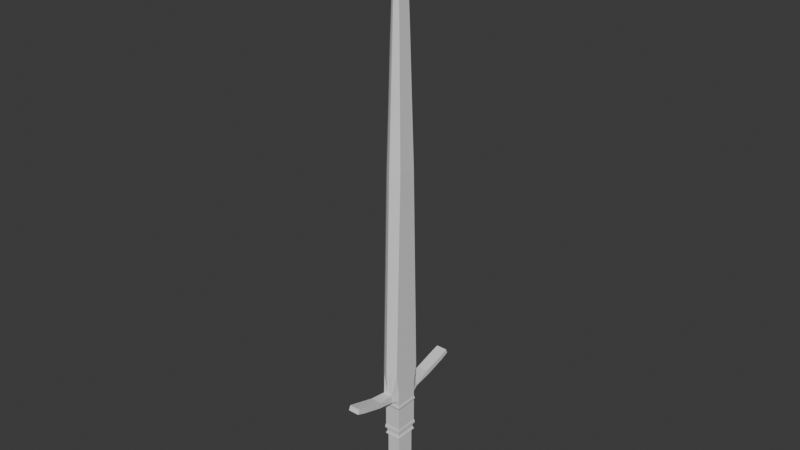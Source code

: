# Source: mb_sword.blend  (saved by Blender 4.2.66; exported with 4.5.12 LTS)
import bpy
from mathutils import Matrix  # noqa: F401  (used for matrix-valued properties, if any)

bpy.ops.wm.read_factory_settings(use_empty=True)
scene = bpy.context.scene
scene.name = 'Scene'

# ---- collections
col_collection = bpy.data.collections.new('Collection'); scene.collection.children.link(col_collection)

# ---- materials (node trees are filled in below, after node groups)
mat_material = bpy.data.materials.new('Material')
mat_material.alpha_threshold = 0.0
mat_material.use_transparent_shadow = False
mat_material.roughness = 0.5
mat_material.line_color = (0.0, 0.0, 0.0, 1.0)

# ---- material node trees
mat_material.use_nodes = True; mat_material.node_tree.nodes.clear()
_N = mat_material.node_tree.nodes; _L = mat_material.node_tree.links
n0 = _N.new('ShaderNodeOutputMaterial'); n0.name = 'Material Output'; n0.location = (300, 300)
n1 = _N.new('ShaderNodeBsdfPrincipled'); n1.name = 'Principled BSDF'; n1.location = (10, 300)
n1.inputs[3].default_value = 1.45
_L.new(n1.outputs[0], n0.inputs[0])
n0.is_active_output = True

# ---- world
world_world = bpy.data.worlds.new('World'); scene.world = world_world
world_world.use_nodes = True; world_world.node_tree.nodes.clear()
_N = world_world.node_tree.nodes; _L = world_world.node_tree.links
n0 = _N.new('ShaderNodeOutputWorld'); n0.name = 'World Output'; n0.location = (300, 300)
n1 = _N.new('ShaderNodeBackground'); n1.name = 'Background'; n1.location = (10, 300)
n1.inputs[0].default_value = (0.05088, 0.05088, 0.05088, 1.0)
_L.new(n1.outputs[0], n0.inputs[0])
n0.is_active_output = True
world_world.color = (0.05088, 0.05088, 0.05088)
world_world.sun_shadow_jitter_overblur = 0.0

# ---- meshes
me_cube = bpy.data.meshes.new('Cube')
me_cube.from_pydata([(0.6884, 0.7, 0.7555), (0.4884, 0.7, -1.345), (0.7624, 0.481, 0.4295), (0.0, 0.3951, 0.9754), (0.0, 0.6641, -1.587), (0.4574, 0.6641, -1.587), (0.5884, 0.0, -0.6945), (0.0, 1.124, -0.7442), (0.5884, 0.481, -0.6945), (0.0, 0.7, -1.345), (0.6884, 1.2, -0.04452), (0.5884, 1.124, -0.7442), (0.0, 0.3544, -1.345), (0.8384, 0.0, 0.5055), (0.6884, 0.6075, -0.04452), (0.8019, 0.0, 1.056), (0.8365, 0.4227, 0.9284), (0.0, 1.006, 0.4176), (0.0, 0.7, 0.7555), (0.4884, 0.0, -1.345), (0.0, 1.2, -0.04452), (0.6884, 0.0, -0.04452), (0.0, 0.0, -1.345), (0.6884, 1.006, 0.4176), (0.4884, 0.3544, -1.345), (0.0, 0.0, 1.102), (0.0, 0.3541, -1.587), (0.4574, 0.0, -1.587), (0.0, 0.0, -1.587), (0.4574, 0.3541, -1.587), (0.0, 0.7249, -1.767), (0.5078, 0.7249, -1.767), (0.0, 0.3568, -1.767), (0.5078, 0.0, -1.767), (0.0, 0.0, -1.767), (0.5078, 0.3568, -1.767), (0.0, 0.6949, -1.873), (0.4815, 0.6949, -1.873), (0.0, 0.3572, -1.873), (0.4815, 0.0, -1.873), (0.0, 0.0, -1.873), (0.4815, 0.3572, -1.873), (0.0, 0.6949, -3.832), (0.4815, 0.6949, -3.832), (0.0, 0.3572, -3.832), (0.4815, 0.0, -3.832), (0.0, 0.0, -3.832), (0.4815, 0.3572, -3.832), (0.0, 0.8399, -4.002), (0.605, 0.8399, -4.002), (0.0, 0.3599, -4.002), (0.605, 0.0, -4.002), (0.0, 0.0, -4.002), (0.605, 0.3599, -4.002), (0.0, 0.7534, -4.198), (0.5231, 0.7534, -4.198), (0.0, 0.3677, -4.198), (0.5231, 0.0, -4.198), (0.0, 0.0, -4.198), (0.5231, 0.3677, -4.198), (0.0, 0.7534, -4.431), (0.5231, 0.7534, -4.431), (0.0, 0.3677, -4.431), (0.5231, 0.0, -4.431), (0.0, 0.0, -4.431), (0.5231, 0.3677, -4.431), (0.0, 0.8754, -4.494), (0.6307, 0.8754, -4.494), (0.0, 0.3658, -4.494), (0.6307, 0.0, -4.494), (0.0, 0.0, -4.494), (0.6307, 0.3658, -4.494), (0.0, 0.8754, -4.646), (0.6307, 0.8754, -4.646), (0.0, 0.3658, -4.646), (0.6307, 0.0, -4.646), (0.0, 0.0, -4.646), (0.6307, 0.3658, -4.646), (0.0, 0.8273, -4.825), (0.5846, 0.8273, -4.825), (0.0, 0.3708, -4.825), (0.5846, 0.0, -4.825), (0.0, 0.0, -4.825), (0.5846, 0.3708, -4.825), (0.0, 0.8273, -6.48), (0.5846, 0.8273, -6.48), (0.0, 0.3708, -6.48), (0.5846, 0.0, -6.48), (0.0, 0.0, -6.48), (0.5846, 0.3708, -6.48), (0.0, 0.8817, -6.65), (0.635, 0.8817, -6.65), (0.0, 0.3672, -6.65), (0.635, 0.0, -6.65), (0.0, 0.0, -6.65), (0.635, 0.3672, -6.65), (0.0, 0.8233, -6.837), (0.579, 0.8233, -6.837), (0.0, 0.3733, -6.837), (0.579, 0.0, -6.837), (0.0, 0.0, -6.837), (0.579, 0.3733, -6.837), (0.0, 0.8233, -7.249), (0.579, 0.8233, -7.249), (0.0, 0.3733, -7.249), (0.579, 0.0, -7.249), (0.0, 0.0, -7.249), (0.579, 0.3733, -7.249), (0.0, 0.8233, -8.01), (0.579, 0.8233, -8.01), (0.0, 0.3733, -8.31), (0.579, 0.0, -8.31), (0.0, 0.0, -8.31), (0.579, 0.3733, -8.31), (0.0, 1.356, -7.351), (0.4227, 1.356, -7.351), (0.0, 1.323, -7.858), (0.3267, 1.325, -7.873), (0.0, 2.673, -7.619), (0.4227, 2.673, -7.619), (0.0, 2.527, -7.976), (0.4227, 2.527, -7.976), (0.0, 4.214, -8.095), (0.4227, 4.214, -8.095), (0.0, 4.068, -8.452), (0.4227, 4.068, -8.452), (0.0, 4.838, -8.321), (0.4051, 4.838, -8.321), (0.0, 4.702, -8.651), (0.4051, 4.702, -8.651), (0.0, 1.05, -9.355), (0.579, 1.05, -9.355), (0.0, 0.6902, -9.355), (0.579, 0.0, -9.355), (0.0, 0.0, -9.355), (0.579, 0.6902, -9.355), (0.0, 1.449, -9.43), (0.3267, 1.272, -9.368), (0.0, 0.6614, -24.35), (0.5752, 0.6614, -24.35), (0.0, 0.3014, -24.35), (0.5752, 0.0, -24.35), (0.0, 0.0, -24.42), (0.5752, 0.3014, -24.35), (0.0, 1.061, -24.43), (0.323, 0.8833, -24.36), (0.0, 0.004807, -42.01), (0.0, 0.004807, -42.01), (0.0, 0.0, -42.01), (0.0, 0.0, -42.01), (0.0, 0.0, -42.01), (0.0, 0.0, -42.03), (0.0, 0.2813, -33.14), (0.3637, 0.0, -33.14), (0.0, 0.4976, -33.14), (0.0, 0.0, -33.22), (0.3637, 0.2813, -33.14), (-3.468e-24, 0.711, -33.22), (0.1738, 0.6317, -33.15), (0.3637, 0.4976, -33.14), (0.2329, 0.0, -37.38), (0.0, 0.4279, -37.37), (2.413e-25, 0.5704, -37.52), (0.07304, 0.5196, -37.38), (0.0, 0.2808, -37.37), (0.0, 0.0, -37.38), (0.2329, 0.2808, -37.37), (0.2329, 0.4279, -37.37), (0.118, 0.0, -39.68), (0.0, 0.3283, -39.78), (0.0, 0.3971, -39.8), (0.0, 0.2188, -39.78), (0.0, 0.0, -39.68), (0.118, 0.2188, -39.78), (0.118, 0.3283, -39.78), (-0.6884, 0.7, 0.7555), (-0.4884, 0.7, -1.345), (-0.7624, 0.481, 0.4295), (-0.4574, 0.6641, -1.587), (-0.5884, 0.0, -0.6945), (-0.5884, 0.481, -0.6945), (-0.6884, 1.2, -0.04452), (-0.5884, 1.124, -0.7442), (-0.8384, 0.0, 0.5055), (-0.6884, 0.6075, -0.04452), (-0.8019, 0.0, 1.056), (-0.8365, 0.4227, 0.9284), (-0.4884, 0.0, -1.345), (-0.6884, 0.0, -0.04452), (-0.6884, 1.006, 0.4176), (-0.4884, 0.3544, -1.345), (-0.4574, 0.0, -1.587), (-0.4574, 0.3541, -1.587), (-0.5078, 0.7249, -1.767), (-0.5078, 0.0, -1.767), (-0.5078, 0.3568, -1.767), (-0.4815, 0.6949, -1.873), (-0.4815, 0.0, -1.873), (-0.4815, 0.3572, -1.873), (-0.4815, 0.6949, -3.832), (-0.4815, 0.0, -3.832), (-0.4815, 0.3572, -3.832), (-0.605, 0.8399, -4.002), (-0.605, 0.0, -4.002), (-0.605, 0.3599, -4.002), (-0.5231, 0.7534, -4.198), (-0.5231, 0.0, -4.198), (-0.5231, 0.3677, -4.198), (-0.5231, 0.7534, -4.431), (-0.5231, 0.0, -4.431), (-0.5231, 0.3677, -4.431), (-0.6307, 0.8754, -4.494), (-0.6307, 0.0, -4.494), (-0.6307, 0.3658, -4.494), (-0.6307, 0.8754, -4.646), (-0.6307, 0.0, -4.646), (-0.6307, 0.3658, -4.646), (-0.5846, 0.8273, -4.825), (-0.5846, 0.0, -4.825), (-0.5846, 0.3708, -4.825), (-0.5846, 0.8273, -6.48), (-0.5846, 0.0, -6.48), (-0.5846, 0.3708, -6.48), (-0.635, 0.8817, -6.65), (-0.635, 0.0, -6.65), (-0.635, 0.3672, -6.65), (-0.579, 0.8233, -6.837), (-0.579, 0.0, -6.837), (-0.579, 0.3733, -6.837), (-0.579, 0.8233, -7.249), (-0.579, 0.0, -7.249), (-0.579, 0.3733, -7.249), (-0.579, 0.8233, -8.01), (-0.579, 0.0, -8.31), (-0.579, 0.3733, -8.31), (-0.4227, 1.356, -7.351), (-0.3267, 1.325, -7.873), (-0.4227, 2.673, -7.619), (-0.4227, 2.527, -7.976), (-0.4227, 4.214, -8.095), (-0.4227, 4.068, -8.452), (-0.4051, 4.838, -8.321), (-0.4051, 4.702, -8.651), (-0.579, 1.05, -9.355), (-0.579, 0.0, -9.355), (-0.579, 0.6902, -9.355), (-0.3267, 1.272, -9.368), (-0.5752, 0.6614, -24.35), (-0.5752, 0.0, -24.35), (-0.5752, 0.3014, -24.35), (-0.323, 0.8833, -24.36), (-0.3637, 0.0, -33.14), (-0.3637, 0.2813, -33.14), (-0.1738, 0.6317, -33.15), (-0.3637, 0.4976, -33.14), (-0.2329, 0.0, -37.38), (-0.07304, 0.5196, -37.38), (-0.2329, 0.2808, -37.37), (-0.2329, 0.4279, -37.37), (-0.118, 0.0, -39.68), (-0.118, 0.2188, -39.78), (-0.118, 0.3283, -39.78), (0.6884, -0.7, 0.7555), (0.4884, -0.7, -1.345), (0.7624, -0.481, 0.4295), (0.0, -0.3951, 0.9754), (0.0, -0.6641, -1.587), (0.4574, -0.6641, -1.587), (0.0, -1.124, -0.7442), (0.5884, -0.481, -0.6945), (0.0, -0.7, -1.345), (0.6884, -1.2, -0.04452), (0.5884, -1.124, -0.7442), (0.0, -0.3544, -1.345), (0.6884, -0.6075, -0.04452), (0.8365, -0.4227, 0.9284), (0.0, -1.006, 0.4176), (0.0, -0.7, 0.7555), (0.0, -1.2, -0.04452), (0.6884, -1.006, 0.4176), (0.4884, -0.3544, -1.345), (0.0, -0.3541, -1.587), (0.4574, -0.3541, -1.587), (0.0, -0.7249, -1.767), (0.5078, -0.7249, -1.767), (0.0, -0.3568, -1.767), (0.5078, -0.3568, -1.767), (0.0, -0.6949, -1.873), (0.4815, -0.6949, -1.873), (0.0, -0.3572, -1.873), (0.4815, -0.3572, -1.873), (0.0, -0.6949, -3.832), (0.4815, -0.6949, -3.832), (0.0, -0.3572, -3.832), (0.4815, -0.3572, -3.832), (0.0, -0.8399, -4.002), (0.605, -0.8399, -4.002), (0.0, -0.3599, -4.002), (0.605, -0.3599, -4.002), (0.0, -0.7534, -4.198), (0.5231, -0.7534, -4.198), (0.0, -0.3677, -4.198), (0.5231, -0.3677, -4.198), (0.0, -0.7534, -4.431), (0.5231, -0.7534, -4.431), (0.0, -0.3677, -4.431), (0.5231, -0.3677, -4.431), (0.0, -0.8754, -4.494), (0.6307, -0.8754, -4.494), (0.0, -0.3658, -4.494), (0.6307, -0.3658, -4.494), (0.0, -0.8754, -4.646), (0.6307, -0.8754, -4.646), (0.0, -0.3658, -4.646), (0.6307, -0.3658, -4.646), (0.0, -0.8273, -4.825), (0.5846, -0.8273, -4.825), (0.0, -0.3708, -4.825), (0.5846, -0.3708, -4.825), (0.0, -0.8273, -6.48), (0.5846, -0.8273, -6.48), (0.0, -0.3708, -6.48), (0.5846, -0.3708, -6.48), (0.0, -0.8817, -6.65), (0.635, -0.8817, -6.65), (0.0, -0.3672, -6.65), (0.635, -0.3672, -6.65), (0.0, -0.8233, -6.837), (0.579, -0.8233, -6.837), (0.0, -0.3733, -6.837), (0.579, -0.3733, -6.837), (0.0, -0.8233, -7.249), (0.579, -0.8233, -7.249), (0.0, -0.3733, -7.249), (0.579, -0.3733, -7.249), (0.0, -0.8233, -8.01), (0.579, -0.8233, -8.01), (0.0, -0.3733, -8.31), (0.579, -0.3733, -8.31), (0.0, -1.356, -7.351), (0.4227, -1.356, -7.351), (0.0, -1.323, -7.858), (0.3267, -1.325, -7.873), (0.0, -2.673, -7.619), (0.4227, -2.673, -7.619), (0.0, -2.527, -7.976), (0.4227, -2.527, -7.976), (0.0, -4.214, -8.095), (0.4227, -4.214, -8.095), (0.0, -4.068, -8.452), (0.4227, -4.068, -8.452), (0.0, -4.838, -8.321), (0.4051, -4.838, -8.321), (0.0, -4.702, -8.651), (0.4051, -4.702, -8.651), (0.0, -1.05, -9.355), (0.579, -1.05, -9.355), (0.0, -0.6902, -9.355), (0.579, -0.6902, -9.355), (0.0, -1.449, -9.43), (0.3267, -1.272, -9.368), (0.0, -0.6614, -24.35), (0.5752, -0.6614, -24.35), (0.0, -0.3014, -24.35), (0.5752, -0.3014, -24.35), (0.0, -1.061, -24.43), (0.323, -0.8833, -24.36), (0.0, -0.004807, -42.01), (0.0, -0.004807, -42.01), (0.0, -0.2813, -33.14), (0.0, -0.4976, -33.14), (0.3637, -0.2813, -33.14), (-3.468e-24, -0.711, -33.22), (0.1738, -0.6317, -33.15), (0.3637, -0.4976, -33.14), (0.0, -0.4279, -37.37), (2.414e-25, -0.5704, -37.52), (0.07304, -0.5196, -37.38), (0.0, -0.2808, -37.37), (0.2329, -0.2808, -37.37), (0.2329, -0.4279, -37.37), (0.0, -0.3283, -39.78), (0.0, -0.3971, -39.8), (0.0, -0.2188, -39.78), (0.118, -0.2188, -39.78), (0.118, -0.3283, -39.78), (-0.6884, -0.7, 0.7555), (-0.4884, -0.7, -1.345), (-0.7624, -0.481, 0.4295), (-0.4574, -0.6641, -1.587), (-0.5884, -0.481, -0.6945), (-0.6884, -1.2, -0.04452), (-0.5884, -1.124, -0.7442), (-0.6884, -0.6075, -0.04452), (-0.8365, -0.4227, 0.9284), (-0.6884, -1.006, 0.4176), (-0.4884, -0.3544, -1.345), (-0.4574, -0.3541, -1.587), (-0.5078, -0.7249, -1.767), (-0.5078, -0.3568, -1.767), (-0.4815, -0.6949, -1.873), (-0.4815, -0.3572, -1.873), (-0.4815, -0.6949, -3.832), (-0.4815, -0.3572, -3.832), (-0.605, -0.8399, -4.002), (-0.605, -0.3599, -4.002), (-0.5231, -0.7534, -4.198), (-0.5231, -0.3677, -4.198), (-0.5231, -0.7534, -4.431), (-0.5231, -0.3677, -4.431), (-0.6307, -0.8754, -4.494), (-0.6307, -0.3658, -4.494), (-0.6307, -0.8754, -4.646), (-0.6307, -0.3658, -4.646), (-0.5846, -0.8273, -4.825), (-0.5846, -0.3708, -4.825), (-0.5846, -0.8273, -6.48), (-0.5846, -0.3708, -6.48), (-0.635, -0.8817, -6.65), (-0.635, -0.3672, -6.65), (-0.579, -0.8233, -6.837), (-0.579, -0.3733, -6.837), (-0.579, -0.8233, -7.249), (-0.579, -0.3733, -7.249), (-0.579, -0.8233, -8.01), (-0.579, -0.3733, -8.31), (-0.4227, -1.356, -7.351), (-0.3267, -1.325, -7.873), (-0.4227, -2.673, -7.619), (-0.4227, -2.527, -7.976), (-0.4227, -4.214, -8.095), (-0.4227, -4.068, -8.452), (-0.4051, -4.838, -8.321), (-0.4051, -4.702, -8.651), (-0.579, -1.05, -9.355), (-0.579, -0.6902, -9.355), (-0.3267, -1.272, -9.368), (-0.5752, -0.6614, -24.35), (-0.5752, -0.3014, -24.35), (-0.323, -0.8833, -24.36), (-0.3637, -0.2813, -33.14), (-0.1738, -0.6317, -33.15), (-0.3637, -0.4976, -33.14), (-0.07304, -0.5196, -37.38), (-0.2329, -0.2808, -37.37), (-0.2329, -0.4279, -37.37), (-0.118, -0.2188, -39.78), (-0.118, -0.3283, -39.78)], [], [(9, 1, 11, 7), (29, 35, 33, 27), (30, 36, 37, 31), (0, 16, 3, 18), (10, 14, 2, 23), (17, 23, 0, 18), (7, 11, 10, 20), (12, 26, 4, 9), (31, 37, 41, 35), (22, 28, 26, 12), (8, 6, 21, 14), (2, 13, 15, 16), (1, 24, 8, 11), (9, 4, 5, 1), (1, 5, 29, 24), (24, 29, 27, 19), (24, 19, 6, 8), (26, 32, 30, 4), (20, 10, 23, 17), (23, 2, 16, 0), (11, 8, 14, 10), (14, 21, 13, 2), (16, 15, 25, 3), (28, 34, 32, 26), (5, 31, 35, 29), (4, 30, 31, 5), (36, 42, 43, 37), (37, 43, 47, 41), (32, 38, 36, 30), (34, 40, 38, 32), (35, 41, 39, 33), (42, 48, 49, 43), (43, 49, 53, 47), (38, 44, 42, 36), (40, 46, 44, 38), (41, 47, 45, 39), (48, 54, 55, 49), (49, 55, 59, 53), (44, 50, 48, 42), (46, 52, 50, 44), (47, 53, 51, 45), (54, 60, 61, 55), (55, 61, 65, 59), (50, 56, 54, 48), (52, 58, 56, 50), (53, 59, 57, 51), (60, 66, 67, 61), (61, 67, 71, 65), (56, 62, 60, 54), (58, 64, 62, 56), (59, 65, 63, 57), (66, 72, 73, 67), (67, 73, 77, 71), (62, 68, 66, 60), (64, 70, 68, 62), (65, 71, 69, 63), (72, 78, 79, 73), (73, 79, 83, 77), (68, 74, 72, 66), (70, 76, 74, 68), (71, 77, 75, 69), (78, 84, 85, 79), (79, 85, 89, 83), (74, 80, 78, 72), (76, 82, 80, 74), (77, 83, 81, 75), (84, 90, 91, 85), (85, 91, 95, 89), (80, 86, 84, 78), (82, 88, 86, 80), (83, 89, 87, 81), (90, 96, 97, 91), (91, 97, 101, 95), (86, 92, 90, 84), (88, 94, 92, 86), (89, 95, 93, 87), (96, 102, 103, 97), (97, 103, 107, 101), (92, 98, 96, 90), (94, 100, 98, 92), (95, 101, 99, 93), (103, 115, 117, 109), (103, 109, 113, 107), (98, 104, 102, 96), (100, 106, 104, 98), (101, 107, 105, 99), (116, 136, 137, 117), (109, 131, 135, 113), (104, 110, 108, 102), (106, 112, 110, 104), (107, 113, 111, 105), (116, 120, 118, 114), (102, 114, 115, 103), (108, 130, 136, 116), (108, 116, 114, 102), (121, 125, 124, 120), (117, 121, 120, 116), (115, 119, 121, 117), (114, 118, 119, 115), (123, 127, 129, 125), (119, 123, 125, 121), (118, 122, 123, 119), (120, 124, 122, 118), (126, 128, 129, 127), (122, 126, 127, 123), (124, 128, 126, 122), (125, 129, 128, 124), (134, 142, 140, 132), (132, 140, 138, 130), (137, 145, 139, 131), (110, 132, 130, 108), (117, 137, 131, 109), (112, 134, 132, 110), (113, 135, 133, 111), (149, 148, 147, 146), (135, 143, 141, 133), (130, 138, 144, 136), (136, 144, 145, 137), (131, 139, 143, 135), (147, 151, 150, 146), (168, 173, 174, 147, 148), (170, 151, 147, 174), (145, 158, 159, 139), (139, 159, 156, 143), (144, 157, 158, 145), (138, 154, 157, 144), (140, 152, 154, 138), (142, 155, 152, 140), (143, 156, 153, 141), (158, 163, 167, 159), (159, 167, 166, 156), (157, 162, 163, 158), (154, 161, 162, 157), (152, 164, 161, 154), (155, 165, 164, 152), (156, 166, 160, 153), (163, 170, 174, 167), (167, 174, 173, 166), (163, 162, 256, 170), (164, 171, 169, 161), (165, 172, 171, 164), (166, 173, 168, 160), (169, 171, 172, 149, 146), (9, 7, 182, 176), (192, 191, 194, 195), (30, 193, 196, 36), (175, 18, 3, 186), (181, 189, 177, 184), (17, 18, 175, 189), (7, 20, 181, 182), (193, 195, 198, 196), (180, 184, 188, 179), (177, 186, 185, 183), (176, 182, 180, 190), (9, 176, 178, 4), (176, 190, 192, 178), (190, 187, 191, 192), (190, 180, 179, 187), (20, 17, 189, 181), (189, 175, 186, 177), (182, 181, 184, 180), (184, 177, 183, 188), (186, 3, 25, 185), (178, 192, 195, 193), (4, 178, 193, 30), (36, 196, 199, 42), (196, 198, 201, 199), (195, 194, 197, 198), (42, 199, 202, 48), (199, 201, 204, 202), (198, 197, 200, 201), (48, 202, 205, 54), (202, 204, 207, 205), (201, 200, 203, 204), (54, 205, 208, 60), (205, 207, 210, 208), (204, 203, 206, 207), (60, 208, 211, 66), (208, 210, 213, 211), (207, 206, 209, 210), (66, 211, 214, 72), (211, 213, 216, 214), (210, 209, 212, 213), (72, 214, 217, 78), (214, 216, 219, 217), (213, 212, 215, 216), (78, 217, 220, 84), (217, 219, 222, 220), (216, 215, 218, 219), (84, 220, 223, 90), (220, 222, 225, 223), (219, 218, 221, 222), (90, 223, 226, 96), (223, 225, 228, 226), (222, 221, 224, 225), (96, 226, 229, 102), (226, 228, 231, 229), (225, 224, 227, 228), (229, 232, 236, 235), (229, 231, 234, 232), (228, 227, 230, 231), (116, 236, 246, 136), (232, 234, 245, 243), (231, 230, 233, 234), (102, 229, 235, 114), (238, 120, 124, 240), (236, 116, 120, 238), (235, 236, 238, 237), (114, 235, 237, 118), (239, 240, 242, 241), (237, 238, 240, 239), (118, 237, 239, 122), (126, 241, 242, 128), (122, 239, 241, 126), (240, 124, 128, 242), (246, 243, 247, 250), (236, 232, 243, 246), (234, 233, 244, 245), (245, 244, 248, 249), (136, 246, 250, 144), (243, 245, 249, 247), (259, 148, 147, 261, 260), (170, 261, 147, 151), (250, 247, 254, 253), (247, 249, 252, 254), (144, 250, 253, 157), (249, 248, 251, 252), (253, 254, 258, 256), (254, 252, 257, 258), (157, 253, 256, 162), (252, 251, 255, 257), (256, 258, 261, 170), (258, 257, 260, 261), (257, 255, 259, 260), (270, 268, 272, 263), (282, 27, 33, 286), (283, 284, 288, 287), (262, 277, 265, 275), (271, 279, 264, 274), (276, 277, 262, 279), (268, 278, 271, 272), (273, 270, 266, 281), (284, 286, 290, 288), (22, 273, 281, 28), (269, 274, 21, 6), (264, 275, 15, 13), (263, 272, 269, 280), (270, 263, 267, 266), (263, 280, 282, 267), (280, 19, 27, 282), (280, 269, 6, 19), (281, 266, 283, 285), (278, 276, 279, 271), (279, 262, 275, 264), (272, 271, 274, 269), (274, 264, 13, 21), (275, 265, 25, 15), (28, 281, 285, 34), (267, 282, 286, 284), (266, 267, 284, 283), (287, 288, 292, 291), (288, 290, 294, 292), (285, 283, 287, 289), (34, 285, 289, 40), (286, 33, 39, 290), (291, 292, 296, 295), (292, 294, 298, 296), (289, 287, 291, 293), (40, 289, 293, 46), (290, 39, 45, 294), (295, 296, 300, 299), (296, 298, 302, 300), (293, 291, 295, 297), (46, 293, 297, 52), (294, 45, 51, 298), (299, 300, 304, 303), (300, 302, 306, 304), (297, 295, 299, 301), (52, 297, 301, 58), (298, 51, 57, 302), (303, 304, 308, 307), (304, 306, 310, 308), (301, 299, 303, 305), (58, 301, 305, 64), (302, 57, 63, 306), (307, 308, 312, 311), (308, 310, 314, 312), (305, 303, 307, 309), (64, 305, 309, 70), (306, 63, 69, 310), (311, 312, 316, 315), (312, 314, 318, 316), (309, 307, 311, 313), (70, 309, 313, 76), (310, 69, 75, 314), (315, 316, 320, 319), (316, 318, 322, 320), (313, 311, 315, 317), (76, 313, 317, 82), (314, 75, 81, 318), (319, 320, 324, 323), (320, 322, 326, 324), (317, 315, 319, 321), (82, 317, 321, 88), (318, 81, 87, 322), (323, 324, 328, 327), (324, 326, 330, 328), (321, 319, 323, 325), (88, 321, 325, 94), (322, 87, 93, 326), (327, 328, 332, 331), (328, 330, 334, 332), (325, 323, 327, 329), (94, 325, 329, 100), (326, 93, 99, 330), (332, 336, 342, 340), (332, 334, 338, 336), (329, 327, 331, 333), (100, 329, 333, 106), (330, 99, 105, 334), (341, 342, 360, 359), (336, 338, 358, 356), (333, 331, 335, 337), (106, 333, 337, 112), (334, 105, 111, 338), (341, 339, 343, 345), (331, 332, 340, 339), (335, 341, 359, 355), (335, 331, 339, 341), (346, 345, 349, 350), (342, 341, 345, 346), (340, 342, 346, 344), (339, 340, 344, 343), (348, 350, 354, 352), (344, 346, 350, 348), (343, 344, 348, 347), (345, 343, 347, 349), (351, 352, 354, 353), (347, 348, 352, 351), (349, 347, 351, 353), (350, 349, 353, 354), (134, 357, 363, 142), (357, 355, 361, 363), (360, 356, 362, 366), (337, 335, 355, 357), (342, 336, 356, 360), (112, 337, 357, 134), (338, 111, 133, 358), (149, 367, 368, 148), (358, 133, 141, 364), (355, 359, 365, 361), (359, 360, 366, 365), (356, 358, 364, 362), (368, 367, 150, 151), (168, 148, 368, 385, 384), (382, 385, 368, 151), (366, 362, 374, 373), (362, 364, 371, 374), (365, 366, 373, 372), (361, 365, 372, 370), (363, 361, 370, 369), (142, 363, 369, 155), (364, 141, 153, 371), (373, 374, 380, 377), (374, 371, 379, 380), (372, 373, 377, 376), (370, 372, 376, 375), (369, 370, 375, 378), (155, 369, 378, 165), (371, 153, 160, 379), (377, 380, 385, 382), (380, 379, 384, 385), (377, 382, 443, 376), (378, 375, 381, 383), (165, 378, 383, 172), (379, 160, 168, 384), (381, 367, 149, 172, 383), (270, 387, 392, 268), (397, 399, 194, 191), (283, 287, 400, 398), (386, 394, 265, 277), (391, 393, 388, 395), (276, 395, 386, 277), (268, 392, 391, 278), (398, 400, 401, 399), (390, 179, 188, 393), (388, 183, 185, 394), (387, 396, 390, 392), (270, 266, 389, 387), (387, 389, 397, 396), (396, 397, 191, 187), (396, 187, 179, 390), (278, 391, 395, 276), (395, 388, 394, 386), (392, 390, 393, 391), (393, 188, 183, 388), (394, 185, 25, 265), (389, 398, 399, 397), (266, 283, 398, 389), (287, 291, 402, 400), (400, 402, 403, 401), (399, 401, 197, 194), (291, 295, 404, 402), (402, 404, 405, 403), (401, 403, 200, 197), (295, 299, 406, 404), (404, 406, 407, 405), (403, 405, 203, 200), (299, 303, 408, 406), (406, 408, 409, 407), (405, 407, 206, 203), (303, 307, 410, 408), (408, 410, 411, 409), (407, 409, 209, 206), (307, 311, 412, 410), (410, 412, 413, 411), (409, 411, 212, 209), (311, 315, 414, 412), (412, 414, 415, 413), (411, 413, 215, 212), (315, 319, 416, 414), (414, 416, 417, 415), (413, 415, 218, 215), (319, 323, 418, 416), (416, 418, 419, 417), (415, 417, 221, 218), (323, 327, 420, 418), (418, 420, 421, 419), (417, 419, 224, 221), (327, 331, 422, 420), (420, 422, 423, 421), (419, 421, 227, 224), (422, 426, 427, 424), (422, 424, 425, 423), (421, 423, 230, 227), (341, 359, 436, 427), (424, 434, 435, 425), (423, 425, 233, 230), (331, 339, 426, 422), (429, 431, 349, 345), (427, 429, 345, 341), (426, 428, 429, 427), (339, 343, 428, 426), (430, 432, 433, 431), (428, 430, 431, 429), (343, 347, 430, 428), (351, 353, 433, 432), (347, 351, 432, 430), (431, 433, 353, 349), (436, 439, 437, 434), (427, 436, 434, 424), (425, 435, 244, 233), (435, 438, 248, 244), (359, 365, 439, 436), (434, 437, 438, 435), (259, 446, 447, 368, 148), (382, 151, 368, 447), (439, 441, 442, 437), (437, 442, 440, 438), (365, 372, 441, 439), (438, 440, 251, 248), (441, 443, 445, 442), (442, 445, 444, 440), (372, 376, 443, 441), (440, 444, 255, 251), (443, 382, 447, 445), (445, 447, 446, 444), (444, 446, 259, 255)])
_uv = me_cube.uv_layers.new(name='UVMap')
_uv.uv.foreach_set('vector', [0.375, 0.375, 0.375, 0.5, 0.4375, 0.5, 0.4375, 0.375, 0.375, 0.5617, 0.375, 0.5617, 0.375, 0.625, 0.375, 0.625, 0.375, 0.375, 0.375, 0.375, 0.375, 0.5, 0.375, 0.5, 0.625, 0.5, 0.625, 0.5617, 0.75, 0.5617, 0.75, 0.5, 0.5, 0.5, 0.5, 0.5617, 0.5625, 0.5617, 0.5625, 0.5, 0.5625, 0.375, 0.5625, 0.5, 0.625, 0.5, 0.625, 0.375, 0.4375, 0.375, 0.4375, 0.5, 0.5, 0.5, 0.5, 0.375, 0.0, 0.0, 0.0, 0.0, 0.0, 0.0, 0.0, 0.0, 0.375, 0.5, 0.375, 0.5, 0.375, 0.5617, 0.375, 0.5617, 0.0, 0.0, 0.0, 0.0, 0.0, 0.0, 0.0, 0.0, 0.4375, 0.5617, 0.4375, 0.625, 0.5, 0.625, 0.5, 0.5617, 0.5625, 0.5617, 0.5625, 0.625, 0.625, 0.625, 0.625, 0.5617, 0.375, 0.5, 0.375, 0.5617, 0.4375, 0.5617, 0.4375, 0.5, 0.375, 0.375, 0.375, 0.375, 0.375, 0.5, 0.375, 0.5, 0.375, 0.5, 0.375, 0.5, 0.375, 0.5617, 0.375, 0.5617, 0.375, 0.5617, 0.375, 0.5617, 0.375, 0.625, 0.375, 0.625, 0.375, 0.5617, 0.375, 0.625, 0.4375, 0.625, 0.4375, 0.5617, 0.0, 0.0, 0.0, 0.0, 0.0, 0.0, 0.0, 0.0, 0.5, 0.375, 0.5, 0.5, 0.5625, 0.5, 0.5625, 0.375, 0.5625, 0.5, 0.5625, 0.5617, 0.625, 0.5617, 0.625, 0.5, 0.4375, 0.5, 0.4375, 0.5617, 0.5, 0.5617, 0.5, 0.5, 0.5, 0.5617, 0.5, 0.625, 0.5625, 0.625, 0.5625, 0.5617, 0.625, 0.5617, 0.625, 0.625, 0.75, 0.625, 0.75, 0.5617, 0.0, 0.0, 0.0, 0.0, 0.0, 0.0, 0.0, 0.0, 0.375, 0.5, 0.375, 0.5, 0.375, 0.5617, 0.375, 0.5617, 0.375, 0.375, 0.375, 0.375, 0.375, 0.5, 0.375, 0.5, 0.375, 0.375, 0.375, 0.375, 0.375, 0.5, 0.375, 0.5, 0.375, 0.5, 0.375, 0.5, 0.375, 0.5617, 0.375, 0.5617, 0.0, 0.0, 0.0, 0.0, 0.0, 0.0, 0.0, 0.0, 0.0, 0.0, 0.0, 0.0, 0.0, 0.0, 0.0, 0.0, 0.375, 0.5617, 0.375, 0.5617, 0.375, 0.625, 0.375, 0.625, 0.375, 0.375, 0.375, 0.375, 0.375, 0.5, 0.375, 0.5, 0.375, 0.5, 0.375, 0.5, 0.375, 0.5617, 0.375, 0.5617, 0.0, 0.0, 0.0, 0.0, 0.0, 0.0, 0.0, 0.0, 0.0, 0.0, 0.0, 0.0, 0.0, 0.0, 0.0, 0.0, 0.375, 0.5617, 0.375, 0.5617, 0.375, 0.625, 0.375, 0.625, 0.375, 0.375, 0.375, 0.375, 0.375, 0.5, 0.375, 0.5, 0.375, 0.5, 0.375, 0.5, 0.375, 0.5617, 0.375, 0.5617, 0.0, 0.0, 0.0, 0.0, 0.0, 0.0, 0.0, 0.0, 0.0, 0.0, 0.0, 0.0, 0.0, 0.0, 0.0, 0.0, 0.375, 0.5617, 0.375, 0.5617, 0.375, 0.625, 0.375, 0.625, 0.375, 0.375, 0.375, 0.375, 0.375, 0.5, 0.375, 0.5, 0.375, 0.5, 0.375, 0.5, 0.375, 0.5617, 0.375, 0.5617, 0.0, 0.0, 0.0, 0.0, 0.0, 0.0, 0.0, 0.0, 0.0, 0.0, 0.0, 0.0, 0.0, 0.0, 0.0, 0.0, 0.375, 0.5617, 0.375, 0.5617, 0.375, 0.625, 0.375, 0.625, 0.375, 0.375, 0.375, 0.375, 0.375, 0.5, 0.375, 0.5, 0.375, 0.5, 0.375, 0.5, 0.375, 0.5617, 0.375, 0.5617, 0.0, 0.0, 0.0, 0.0, 0.0, 0.0, 0.0, 0.0, 0.0, 0.0, 0.0, 0.0, 0.0, 0.0, 0.0, 0.0, 0.375, 0.5617, 0.375, 0.5617, 0.375, 0.625, 0.375, 0.625, 0.375, 0.375, 0.375, 0.375, 0.375, 0.5, 0.375, 0.5, 0.375, 0.5, 0.375, 0.5, 0.375, 0.5617, 0.375, 0.5617, 0.0, 0.0, 0.0, 0.0, 0.0, 0.0, 0.0, 0.0, 0.0, 0.0, 0.0, 0.0, 0.0, 0.0, 0.0, 0.0, 0.375, 0.5617, 0.375, 0.5617, 0.375, 0.625, 0.375, 0.625, 0.375, 0.375, 0.375, 0.375, 0.375, 0.5, 0.375, 0.5, 0.375, 0.5, 0.375, 0.5, 0.375, 0.5617, 0.375, 0.5617, 0.0, 0.0, 0.0, 0.0, 0.0, 0.0, 0.0, 0.0, 0.0, 0.0, 0.0, 0.0, 0.0, 0.0, 0.0, 0.0, 0.375, 0.5617, 0.375, 0.5617, 0.375, 0.625, 0.375, 0.625, 0.375, 0.375, 0.375, 0.375, 0.375, 0.5, 0.375, 0.5, 0.375, 0.5, 0.375, 0.5, 0.375, 0.5617, 0.375, 0.5617, 0.0, 0.0, 0.0, 0.0, 0.0, 0.0, 0.0, 0.0, 0.0, 0.0, 0.0, 0.0, 0.0, 0.0, 0.0, 0.0, 0.375, 0.5617, 0.375, 0.5617, 0.375, 0.625, 0.375, 0.625, 0.375, 0.375, 0.375, 0.375, 0.375, 0.5, 0.375, 0.5, 0.375, 0.5, 0.375, 0.5, 0.375, 0.5617, 0.375, 0.5617, 0.0, 0.0, 0.0, 0.0, 0.0, 0.0, 0.0, 0.0, 0.0, 0.0, 0.0, 0.0, 0.0, 0.0, 0.0, 0.0, 0.375, 0.5617, 0.375, 0.5617, 0.375, 0.625, 0.375, 0.625, 0.375, 0.375, 0.375, 0.375, 0.375, 0.5, 0.375, 0.5, 0.375, 0.5, 0.375, 0.5, 0.375, 0.5617, 0.375, 0.5617, 0.0, 0.0, 0.0, 0.0, 0.0, 0.0, 0.0, 0.0, 0.0, 0.0, 0.0, 0.0, 0.0, 0.0, 0.0, 0.0, 0.375, 0.5617, 0.375, 0.5617, 0.375, 0.625, 0.375, 0.625, 0.375, 0.375, 0.375, 0.375, 0.375, 0.5, 0.375, 0.5, 0.375, 0.5, 0.375, 0.5, 0.375, 0.5617, 0.375, 0.5617, 0.0, 0.0, 0.0, 0.0, 0.0, 0.0, 0.0, 0.0, 0.0, 0.0, 0.0, 0.0, 0.0, 0.0, 0.0, 0.0, 0.375, 0.5617, 0.375, 0.5617, 0.375, 0.625, 0.375, 0.625, 0.375, 0.5, 0.375, 0.5, 0.375, 0.5, 0.375, 0.5, 0.375, 0.5, 0.375, 0.5, 0.375, 0.5617, 0.375, 0.5617, 0.0, 0.0, 0.0, 0.0, 0.0, 0.0, 0.0, 0.0, 0.0, 0.0, 0.0, 0.0, 0.0, 0.0, 0.0, 0.0, 0.375, 0.5617, 0.375, 0.5617, 0.375, 0.625, 0.375, 0.625, 0.25, 0.5, 0.25, 0.5, 0.375, 0.5, 0.375, 0.5, 0.375, 0.5, 0.375, 0.5, 0.375, 0.5617, 0.375, 0.5617, 0.0, 0.0, 0.0, 0.0, 0.0, 0.0, 0.0, 0.0, 0.0, 0.0, 0.0, 0.0, 0.0, 0.0, 0.0, 0.0, 0.375, 0.5617, 0.375, 0.5617, 0.375, 0.625, 0.375, 0.625, 0.0, 0.0, 0.0, 0.0, 0.0, 0.0, 0.0, 0.0, 0.375, 0.375, 0.375, 0.375, 0.375, 0.5, 0.375, 0.5, 0.0, 0.0, 0.0, 0.0, 0.0, 0.0, 0.0, 0.0, 0.0, 0.0, 0.0, 0.0, 0.0, 0.0, 0.0, 0.0, 0.375, 0.5, 0.375, 0.5, 0.25, 0.5, 0.25, 0.5, 0.375, 0.5, 0.375, 0.5, 0.25, 0.5, 0.25, 0.5, 0.375, 0.5, 0.375, 0.5, 0.375, 0.5, 0.375, 0.5, 0.375, 0.375, 0.375, 0.375, 0.375, 0.5, 0.375, 0.5, 0.375, 0.5, 0.375, 0.5, 0.375, 0.5, 0.375, 0.5, 0.375, 0.5, 0.375, 0.5, 0.375, 0.5, 0.375, 0.5, 0.375, 0.375, 0.375, 0.375, 0.375, 0.5, 0.375, 0.5, 0.0, 0.0, 0.0, 0.0, 0.0, 0.0, 0.0, 0.0, 0.375, 0.375, 0.375, 0.375, 0.375, 0.5, 0.375, 0.5, 0.375, 0.375, 0.375, 0.375, 0.375, 0.5, 0.375, 0.5, 0.0, 0.0, 0.0, 0.0, 0.0, 0.0, 0.0, 0.0, 0.375, 0.5, 0.375, 0.5, 0.25, 0.5, 0.25, 0.5, 0.0, 0.0, 0.0, 0.0, 0.0, 0.0, 0.0, 0.0, 0.0, 0.0, 0.0, 0.0, 0.0, 0.0, 0.0, 0.0, 0.375, 0.5, 0.375, 0.5, 0.375, 0.5, 0.375, 0.5, 0.0, 0.0, 0.0, 0.0, 0.0, 0.0, 0.0, 0.0, 0.375, 0.5, 0.375, 0.5, 0.375, 0.5, 0.375, 0.5, 0.0, 0.0, 0.0, 0.0, 0.0, 0.0, 0.0, 0.0, 0.375, 0.5617, 0.375, 0.5617, 0.375, 0.625, 0.375, 0.625, 0.0, 0.0, 0.0, 0.0, 0.375, 0.5, 0.25, 0.5, 0.375, 0.5617, 0.375, 0.5617, 0.375, 0.625, 0.375, 0.625, 0.0, 0.0, 0.0, 0.0, 0.0, 0.0, 0.0, 0.0, 0.25, 0.5, 0.25, 0.5, 0.375, 0.5, 0.375, 0.5, 0.375, 0.5, 0.375, 0.5, 0.375, 0.5617, 0.375, 0.5617, 0.375, 0.5, 0.375, 0.5, 0.25, 0.5, 0.25, 0.5, 0.375, 0.625, 0.375, 0.5617, 0.375, 0.5, 0.375, 0.5, 0.0, 0.0, 0.375, 0.5, 0.375, 0.5, 0.375, 0.5, 0.375, 0.5, 0.375, 0.5, 0.375, 0.5, 0.375, 0.5, 0.375, 0.5, 0.375, 0.5, 0.375, 0.5, 0.375, 0.5617, 0.375, 0.5617, 0.25, 0.5, 0.25, 0.5, 0.375, 0.5, 0.375, 0.5, 0.0, 0.0, 0.0, 0.0, 0.0, 0.0, 0.0, 0.0, 0.0, 0.0, 0.0, 0.0, 0.0, 0.0, 0.0, 0.0, 0.0, 0.0, 0.0, 0.0, 0.0, 0.0, 0.0, 0.0, 0.375, 0.5617, 0.375, 0.5617, 0.375, 0.625, 0.375, 0.625, 0.375, 0.5, 0.375, 0.5, 0.375, 0.5, 0.375, 0.5, 0.375, 0.5, 0.375, 0.5, 0.375, 0.5617, 0.375, 0.5617, 0.25, 0.5, 0.25, 0.5, 0.375, 0.5, 0.375, 0.5, 0.0, 0.0, 0.0, 0.0, 0.0, 0.0, 0.0, 0.0, 0.0, 0.0, 0.0, 0.0, 0.0, 0.0, 0.0, 0.0, 0.0, 0.0, 0.0, 0.0, 0.0, 0.0, 0.0, 0.0, 0.375, 0.5617, 0.375, 0.5617, 0.375, 0.625, 0.375, 0.625, 0.375, 0.5, 0.375, 0.5, 0.375, 0.5, 0.375, 0.5, 0.375, 0.5, 0.375, 0.5, 0.375, 0.5617, 0.375, 0.5617, 0.375, 0.5, 0.25, 0.5, 0.375, 0.5, 0.375, 0.5, 0.0, 0.0, 0.0, 0.0, 0.0, 0.0, 0.0, 0.0, 0.0, 0.0, 0.0, 0.0, 0.0, 0.0, 0.0, 0.0, 0.375, 0.5617, 0.375, 0.5617, 0.375, 0.625, 0.375, 0.625, 0.0, 0.0, 0.0, 0.0, 0.0, 0.0, 0.0, 0.0, 0.25, 0.5, 0.375, 0.375, 0.4375, 0.375, 0.4375, 0.5, 0.375, 0.5, 0.375, 0.5617, 0.375, 0.625, 0.375, 0.625, 0.375, 0.5617, 0.375, 0.375, 0.375, 0.5, 0.375, 0.5, 0.375, 0.375, 0.625, 0.5, 0.75, 0.5, 0.75, 0.5617, 0.625, 0.5617, 0.5, 0.5, 0.5625, 0.5, 0.5625, 0.5617, 0.5, 0.5617, 0.5625, 0.375, 0.625, 0.375, 0.625, 0.5, 0.5625, 0.5, 0.4375, 0.375, 0.5, 0.375, 0.5, 0.5, 0.4375, 0.5, 0.375, 0.5, 0.375, 0.5617, 0.375, 0.5617, 0.375, 0.5, 0.4375, 0.5617, 0.5, 0.5617, 0.5, 0.625, 0.4375, 0.625, 0.5625, 0.5617, 0.625, 0.5617, 0.625, 0.625, 0.5625, 0.625, 0.375, 0.5, 0.4375, 0.5, 0.4375, 0.5617, 0.375, 0.5617, 0.375, 0.375, 0.375, 0.5, 0.375, 0.5, 0.375, 0.375, 0.375, 0.5, 0.375, 0.5617, 0.375, 0.5617, 0.375, 0.5, 0.375, 0.5617, 0.375, 0.625, 0.375, 0.625, 0.375, 0.5617, 0.375, 0.5617, 0.4375, 0.5617, 0.4375, 0.625, 0.375, 0.625, 0.5, 0.375, 0.5625, 0.375, 0.5625, 0.5, 0.5, 0.5, 0.5625, 0.5, 0.625, 0.5, 0.625, 0.5617, 0.5625, 0.5617, 0.4375, 0.5, 0.5, 0.5, 0.5, 0.5617, 0.4375, 0.5617, 0.5, 0.5617, 0.5625, 0.5617, 0.5625, 0.625, 0.5, 0.625, 0.625, 0.5617, 0.75, 0.5617, 0.75, 0.625, 0.625, 0.625, 0.375, 0.5, 0.375, 0.5617, 0.375, 0.5617, 0.375, 0.5, 0.375, 0.375, 0.375, 0.5, 0.375, 0.5, 0.375, 0.375, 0.375, 0.375, 0.375, 0.5, 0.375, 0.5, 0.375, 0.375, 0.375, 0.5, 0.375, 0.5617, 0.375, 0.5617, 0.375, 0.5, 0.375, 0.5617, 0.375, 0.625, 0.375, 0.625, 0.375, 0.5617, 0.375, 0.375, 0.375, 0.5, 0.375, 0.5, 0.375, 0.375, 0.375, 0.5, 0.375, 0.5617, 0.375, 0.5617, 0.375, 0.5, 0.375, 0.5617, 0.375, 0.625, 0.375, 0.625, 0.375, 0.5617, 0.375, 0.375, 0.375, 0.5, 0.375, 0.5, 0.375, 0.375, 0.375, 0.5, 0.375, 0.5617, 0.375, 0.5617, 0.375, 0.5, 0.375, 0.5617, 0.375, 0.625, 0.375, 0.625, 0.375, 0.5617, 0.375, 0.375, 0.375, 0.5, 0.375, 0.5, 0.375, 0.375, 0.375, 0.5, 0.375, 0.5617, 0.375, 0.5617, 0.375, 0.5, 0.375, 0.5617, 0.375, 0.625, 0.375, 0.625, 0.375, 0.5617, 0.375, 0.375, 0.375, 0.5, 0.375, 0.5, 0.375, 0.375, 0.375, 0.5, 0.375, 0.5617, 0.375, 0.5617, 0.375, 0.5, 0.375, 0.5617, 0.375, 0.625, 0.375, 0.625, 0.375, 0.5617, 0.375, 0.375, 0.375, 0.5, 0.375, 0.5, 0.375, 0.375, 0.375, 0.5, 0.375, 0.5617, 0.375, 0.5617, 0.375, 0.5, 0.375, 0.5617, 0.375, 0.625, 0.375, 0.625, 0.375, 0.5617, 0.375, 0.375, 0.375, 0.5, 0.375, 0.5, 0.375, 0.375, 0.375, 0.5, 0.375, 0.5617, 0.375, 0.5617, 0.375, 0.5, 0.375, 0.5617, 0.375, 0.625, 0.375, 0.625, 0.375, 0.5617, 0.375, 0.375, 0.375, 0.5, 0.375, 0.5, 0.375, 0.375, 0.375, 0.5, 0.375, 0.5617, 0.375, 0.5617, 0.375, 0.5, 0.375, 0.5617, 0.375, 0.625, 0.375, 0.625, 0.375, 0.5617, 0.375, 0.375, 0.375, 0.5, 0.375, 0.5, 0.375, 0.375, 0.375, 0.5, 0.375, 0.5617, 0.375, 0.5617, 0.375, 0.5, 0.375, 0.5617, 0.375, 0.625, 0.375, 0.625, 0.375, 0.5617, 0.375, 0.375, 0.375, 0.5, 0.375, 0.5, 0.375, 0.375, 0.375, 0.5, 0.375, 0.5617, 0.375, 0.5617, 0.375, 0.5, 0.375, 0.5617, 0.375, 0.625, 0.375, 0.625, 0.375, 0.5617, 0.375, 0.375, 0.375, 0.5, 0.375, 0.5, 0.375, 0.375, 0.375, 0.5, 0.375, 0.5617, 0.375, 0.5617, 0.375, 0.5, 0.375, 0.5617, 0.375, 0.625, 0.375, 0.625, 0.375, 0.5617, 0.375, 0.5, 0.375, 0.5, 0.375, 0.5, 0.375, 0.5, 0.375, 0.5, 0.375, 0.5617, 0.375, 0.5617, 0.375, 0.5, 0.375, 0.5617, 0.375, 0.625, 0.375, 0.625, 0.375, 0.5617, 0.25, 0.5, 0.375, 0.5, 0.375, 0.5, 0.25, 0.5, 0.375, 0.5, 0.375, 0.5617, 0.375, 0.5617, 0.375, 0.5, 0.375, 0.5617, 0.375, 0.625, 0.375, 0.625, 0.375, 0.5617, 0.375, 0.375, 0.375, 0.5, 0.375, 0.5, 0.375, 0.375, 0.375, 0.5, 0.25, 0.5, 0.25, 0.5, 0.375, 0.5, 0.375, 0.5, 0.25, 0.5, 0.25, 0.5, 0.375, 0.5, 0.375, 0.5, 0.375, 0.5, 0.375, 0.5, 0.375, 0.5, 0.375, 0.375, 0.375, 0.5, 0.375, 0.5, 0.375, 0.375, 0.375, 0.5, 0.375, 0.5, 0.375, 0.5, 0.375, 0.5, 0.375, 0.5, 0.375, 0.5, 0.375, 0.5, 0.375, 0.5, 0.375, 0.375, 0.375, 0.5, 0.375, 0.5, 0.375, 0.375, 0.375, 0.375, 0.375, 0.5, 0.375, 0.5, 0.375, 0.375, 0.375, 0.375, 0.375, 0.5, 0.375, 0.5, 0.375, 0.375, 0.375, 0.5, 0.25, 0.5, 0.25, 0.5, 0.375, 0.5, 0.375, 0.5, 0.375, 0.5, 0.375, 0.5, 0.375, 0.5, 0.375, 0.5, 0.375, 0.5, 0.375, 0.5, 0.375, 0.5, 0.375, 0.5617, 0.375, 0.625, 0.375, 0.625, 0.375, 0.5617, 0.375, 0.5617, 0.375, 0.625, 0.375, 0.625, 0.375, 0.5617, 0.25, 0.5, 0.375, 0.5, 0.375, 0.5, 0.25, 0.5, 0.375, 0.5, 0.375, 0.5617, 0.375, 0.5617, 0.375, 0.5, 0.375, 0.625, 0.0, 0.0, 0.375, 0.5, 0.375, 0.5, 0.375, 0.5617, 0.375, 0.5, 0.375, 0.5, 0.375, 0.5, 0.375, 0.5, 0.375, 0.5, 0.375, 0.5, 0.375, 0.5, 0.375, 0.5, 0.375, 0.5, 0.375, 0.5617, 0.375, 0.5617, 0.375, 0.5, 0.25, 0.5, 0.375, 0.5, 0.375, 0.5, 0.25, 0.5, 0.375, 0.5617, 0.375, 0.625, 0.375, 0.625, 0.375, 0.5617, 0.375, 0.5, 0.375, 0.5, 0.375, 0.5, 0.375, 0.5, 0.375, 0.5, 0.375, 0.5617, 0.375, 0.5617, 0.375, 0.5, 0.25, 0.5, 0.375, 0.5, 0.375, 0.5, 0.25, 0.5, 0.375, 0.5617, 0.375, 0.625, 0.375, 0.625, 0.375, 0.5617, 0.375, 0.5, 0.375, 0.5, 0.375, 0.5, 0.375, 0.5, 0.375, 0.5, 0.375, 0.5617, 0.375, 0.5617, 0.375, 0.5, 0.375, 0.5617, 0.375, 0.625, 0.375, 0.625, 0.375, 0.5617, 0.375, 0.375, 0.4375, 0.375, 0.4375, 0.5, 0.375, 0.5, 0.375, 0.5617, 0.375, 0.625, 0.375, 0.625, 0.375, 0.5617, 0.375, 0.375, 0.375, 0.5, 0.375, 0.5, 0.375, 0.375, 0.625, 0.5, 0.75, 0.5, 0.75, 0.5617, 0.625, 0.5617, 0.5, 0.5, 0.5625, 0.5, 0.5625, 0.5617, 0.5, 0.5617, 0.5625, 0.375, 0.625, 0.375, 0.625, 0.5, 0.5625, 0.5, 0.4375, 0.375, 0.5, 0.375, 0.5, 0.5, 0.4375, 0.5, 0.0, 0.0, 0.0, 0.0, 0.0, 0.0, 0.0, 0.0, 0.375, 0.5, 0.375, 0.5617, 0.375, 0.5617, 0.375, 0.5, 0.0, 0.0, 0.0, 0.0, 0.0, 0.0, 0.0, 0.0, 0.4375, 0.5617, 0.5, 0.5617, 0.5, 0.625, 0.4375, 0.625, 0.5625, 0.5617, 0.625, 0.5617, 0.625, 0.625, 0.5625, 0.625, 0.375, 0.5, 0.4375, 0.5, 0.4375, 0.5617, 0.375, 0.5617, 0.375, 0.375, 0.375, 0.5, 0.375, 0.5, 0.375, 0.375, 0.375, 0.5, 0.375, 0.5617, 0.375, 0.5617, 0.375, 0.5, 0.375, 0.5617, 0.375, 0.625, 0.375, 0.625, 0.375, 0.5617, 0.375, 0.5617, 0.4375, 0.5617, 0.4375, 0.625, 0.375, 0.625, 0.0, 0.0, 0.0, 0.0, 0.0, 0.0, 0.0, 0.0, 0.5, 0.375, 0.5625, 0.375, 0.5625, 0.5, 0.5, 0.5, 0.5625, 0.5, 0.625, 0.5, 0.625, 0.5617, 0.5625, 0.5617, 0.4375, 0.5, 0.5, 0.5, 0.5, 0.5617, 0.4375, 0.5617, 0.5, 0.5617, 0.5625, 0.5617, 0.5625, 0.625, 0.5, 0.625, 0.625, 0.5617, 0.75, 0.5617, 0.75, 0.625, 0.625, 0.625, 0.0, 0.0, 0.0, 0.0, 0.0, 0.0, 0.0, 0.0, 0.375, 0.5, 0.375, 0.5617, 0.375, 0.5617, 0.375, 0.5, 0.375, 0.375, 0.375, 0.5, 0.375, 0.5, 0.375, 0.375, 0.375, 0.375, 0.375, 0.5, 0.375, 0.5, 0.375, 0.375, 0.375, 0.5, 0.375, 0.5617, 0.375, 0.5617, 0.375, 0.5, 0.0, 0.0, 0.0, 0.0, 0.0, 0.0, 0.0, 0.0, 0.0, 0.0, 0.0, 0.0, 0.0, 0.0, 0.0, 0.0, 0.375, 0.5617, 0.375, 0.625, 0.375, 0.625, 0.375, 0.5617, 0.375, 0.375, 0.375, 0.5, 0.375, 0.5, 0.375, 0.375, 0.375, 0.5, 0.375, 0.5617, 0.375, 0.5617, 0.375, 0.5, 0.0, 0.0, 0.0, 0.0, 0.0, 0.0, 0.0, 0.0, 0.0, 0.0, 0.0, 0.0, 0.0, 0.0, 0.0, 0.0, 0.375, 0.5617, 0.375, 0.625, 0.375, 0.625, 0.375, 0.5617, 0.375, 0.375, 0.375, 0.5, 0.375, 0.5, 0.375, 0.375, 0.375, 0.5, 0.375, 0.5617, 0.375, 0.5617, 0.375, 0.5, 0.0, 0.0, 0.0, 0.0, 0.0, 0.0, 0.0, 0.0, 0.0, 0.0, 0.0, 0.0, 0.0, 0.0, 0.0, 0.0, 0.375, 0.5617, 0.375, 0.625, 0.375, 0.625, 0.375, 0.5617, 0.375, 0.375, 0.375, 0.5, 0.375, 0.5, 0.375, 0.375, 0.375, 0.5, 0.375, 0.5617, 0.375, 0.5617, 0.375, 0.5, 0.0, 0.0, 0.0, 0.0, 0.0, 0.0, 0.0, 0.0, 0.0, 0.0, 0.0, 0.0, 0.0, 0.0, 0.0, 0.0, 0.375, 0.5617, 0.375, 0.625, 0.375, 0.625, 0.375, 0.5617, 0.375, 0.375, 0.375, 0.5, 0.375, 0.5, 0.375, 0.375, 0.375, 0.5, 0.375, 0.5617, 0.375, 0.5617, 0.375, 0.5, 0.0, 0.0, 0.0, 0.0, 0.0, 0.0, 0.0, 0.0, 0.0, 0.0, 0.0, 0.0, 0.0, 0.0, 0.0, 0.0, 0.375, 0.5617, 0.375, 0.625, 0.375, 0.625, 0.375, 0.5617, 0.375, 0.375, 0.375, 0.5, 0.375, 0.5, 0.375, 0.375, 0.375, 0.5, 0.375, 0.5617, 0.375, 0.5617, 0.375, 0.5, 0.0, 0.0, 0.0, 0.0, 0.0, 0.0, 0.0, 0.0, 0.0, 0.0, 0.0, 0.0, 0.0, 0.0, 0.0, 0.0, 0.375, 0.5617, 0.375, 0.625, 0.375, 0.625, 0.375, 0.5617, 0.375, 0.375, 0.375, 0.5, 0.375, 0.5, 0.375, 0.375, 0.375, 0.5, 0.375, 0.5617, 0.375, 0.5617, 0.375, 0.5, 0.0, 0.0, 0.0, 0.0, 0.0, 0.0, 0.0, 0.0, 0.0, 0.0, 0.0, 0.0, 0.0, 0.0, 0.0, 0.0, 0.375, 0.5617, 0.375, 0.625, 0.375, 0.625, 0.375, 0.5617, 0.375, 0.375, 0.375, 0.5, 0.375, 0.5, 0.375, 0.375, 0.375, 0.5, 0.375, 0.5617, 0.375, 0.5617, 0.375, 0.5, 0.0, 0.0, 0.0, 0.0, 0.0, 0.0, 0.0, 0.0, 0.0, 0.0, 0.0, 0.0, 0.0, 0.0, 0.0, 0.0, 0.375, 0.5617, 0.375, 0.625, 0.375, 0.625, 0.375, 0.5617, 0.375, 0.375, 0.375, 0.5, 0.375, 0.5, 0.375, 0.375, 0.375, 0.5, 0.375, 0.5617, 0.375, 0.5617, 0.375, 0.5, 0.0, 0.0, 0.0, 0.0, 0.0, 0.0, 0.0, 0.0, 0.0, 0.0, 0.0, 0.0, 0.0, 0.0, 0.0, 0.0, 0.375, 0.5617, 0.375, 0.625, 0.375, 0.625, 0.375, 0.5617, 0.375, 0.375, 0.375, 0.5, 0.375, 0.5, 0.375, 0.375, 0.375, 0.5, 0.375, 0.5617, 0.375, 0.5617, 0.375, 0.5, 0.0, 0.0, 0.0, 0.0, 0.0, 0.0, 0.0, 0.0, 0.0, 0.0, 0.0, 0.0, 0.0, 0.0, 0.0, 0.0, 0.375, 0.5617, 0.375, 0.625, 0.375, 0.625, 0.375, 0.5617, 0.375, 0.375, 0.375, 0.5, 0.375, 0.5, 0.375, 0.375, 0.375, 0.5, 0.375, 0.5617, 0.375, 0.5617, 0.375, 0.5, 0.0, 0.0, 0.0, 0.0, 0.0, 0.0, 0.0, 0.0, 0.0, 0.0, 0.0, 0.0, 0.0, 0.0, 0.0, 0.0, 0.375, 0.5617, 0.375, 0.625, 0.375, 0.625, 0.375, 0.5617, 0.375, 0.5, 0.375, 0.5, 0.375, 0.5, 0.375, 0.5, 0.375, 0.5, 0.375, 0.5617, 0.375, 0.5617, 0.375, 0.5, 0.0, 0.0, 0.0, 0.0, 0.0, 0.0, 0.0, 0.0, 0.0, 0.0, 0.0, 0.0, 0.0, 0.0, 0.0, 0.0, 0.375, 0.5617, 0.375, 0.625, 0.375, 0.625, 0.375, 0.5617, 0.25, 0.5, 0.375, 0.5, 0.375, 0.5, 0.25, 0.5, 0.375, 0.5, 0.375, 0.5617, 0.375, 0.5617, 0.375, 0.5, 0.0, 0.0, 0.0, 0.0, 0.0, 0.0, 0.0, 0.0, 0.0, 0.0, 0.0, 0.0, 0.0, 0.0, 0.0, 0.0, 0.375, 0.5617, 0.375, 0.625, 0.375, 0.625, 0.375, 0.5617, 0.0, 0.0, 0.0, 0.0, 0.0, 0.0, 0.0, 0.0, 0.375, 0.375, 0.375, 0.5, 0.375, 0.5, 0.375, 0.375, 0.0, 0.0, 0.0, 0.0, 0.0, 0.0, 0.0, 0.0, 0.0, 0.0, 0.0, 0.0, 0.0, 0.0, 0.0, 0.0, 0.375, 0.5, 0.25, 0.5, 0.25, 0.5, 0.375, 0.5, 0.375, 0.5, 0.25, 0.5, 0.25, 0.5, 0.375, 0.5, 0.375, 0.5, 0.375, 0.5, 0.375, 0.5, 0.375, 0.5, 0.375, 0.375, 0.375, 0.5, 0.375, 0.5, 0.375, 0.375, 0.375, 0.5, 0.375, 0.5, 0.375, 0.5, 0.375, 0.5, 0.375, 0.5, 0.375, 0.5, 0.375, 0.5, 0.375, 0.5, 0.375, 0.375, 0.375, 0.5, 0.375, 0.5, 0.375, 0.375, 0.0, 0.0, 0.0, 0.0, 0.0, 0.0, 0.0, 0.0, 0.375, 0.375, 0.375, 0.5, 0.375, 0.5, 0.375, 0.375, 0.375, 0.375, 0.375, 0.5, 0.375, 0.5, 0.375, 0.375, 0.0, 0.0, 0.0, 0.0, 0.0, 0.0, 0.0, 0.0, 0.375, 0.5, 0.25, 0.5, 0.25, 0.5, 0.375, 0.5, 0.0, 0.0, 0.0, 0.0, 0.0, 0.0, 0.0, 0.0, 0.0, 0.0, 0.0, 0.0, 0.0, 0.0, 0.0, 0.0, 0.375, 0.5, 0.375, 0.5, 0.375, 0.5, 0.375, 0.5, 0.0, 0.0, 0.0, 0.0, 0.0, 0.0, 0.0, 0.0, 0.375, 0.5, 0.375, 0.5, 0.375, 0.5, 0.375, 0.5, 0.0, 0.0, 0.0, 0.0, 0.0, 0.0, 0.0, 0.0, 0.375, 0.5617, 0.375, 0.625, 0.375, 0.625, 0.375, 0.5617, 0.0, 0.0, 0.25, 0.5, 0.375, 0.5, 0.0, 0.0, 0.375, 0.5617, 0.375, 0.625, 0.375, 0.625, 0.375, 0.5617, 0.0, 0.0, 0.0, 0.0, 0.0, 0.0, 0.0, 0.0, 0.25, 0.5, 0.375, 0.5, 0.375, 0.5, 0.25, 0.5, 0.375, 0.5, 0.375, 0.5617, 0.375, 0.5617, 0.375, 0.5, 0.375, 0.5, 0.25, 0.5, 0.25, 0.5, 0.375, 0.5, 0.375, 0.625, 0.0, 0.0, 0.375, 0.5, 0.375, 0.5, 0.375, 0.5617, 0.375, 0.5, 0.375, 0.5, 0.375, 0.5, 0.375, 0.5, 0.375, 0.5, 0.375, 0.5, 0.375, 0.5, 0.375, 0.5, 0.375, 0.5, 0.375, 0.5617, 0.375, 0.5617, 0.375, 0.5, 0.25, 0.5, 0.375, 0.5, 0.375, 0.5, 0.25, 0.5, 0.0, 0.0, 0.0, 0.0, 0.0, 0.0, 0.0, 0.0, 0.0, 0.0, 0.0, 0.0, 0.0, 0.0, 0.0, 0.0, 0.0, 0.0, 0.0, 0.0, 0.0, 0.0, 0.0, 0.0, 0.375, 0.5617, 0.375, 0.625, 0.375, 0.625, 0.375, 0.5617, 0.375, 0.5, 0.375, 0.5, 0.375, 0.5, 0.375, 0.5, 0.375, 0.5, 0.375, 0.5617, 0.375, 0.5617, 0.375, 0.5, 0.25, 0.5, 0.375, 0.5, 0.375, 0.5, 0.25, 0.5, 0.0, 0.0, 0.0, 0.0, 0.0, 0.0, 0.0, 0.0, 0.0, 0.0, 0.0, 0.0, 0.0, 0.0, 0.0, 0.0, 0.0, 0.0, 0.0, 0.0, 0.0, 0.0, 0.0, 0.0, 0.375, 0.5617, 0.375, 0.625, 0.375, 0.625, 0.375, 0.5617, 0.375, 0.5, 0.375, 0.5, 0.375, 0.5, 0.375, 0.5, 0.375, 0.5, 0.375, 0.5617, 0.375, 0.5617, 0.375, 0.5, 0.375, 0.5, 0.375, 0.5, 0.375, 0.5, 0.25, 0.5, 0.0, 0.0, 0.0, 0.0, 0.0, 0.0, 0.0, 0.0, 0.0, 0.0, 0.0, 0.0, 0.0, 0.0, 0.0, 0.0, 0.375, 0.5617, 0.375, 0.625, 0.375, 0.625, 0.375, 0.5617, 0.0, 0.0, 0.25, 0.5, 0.0, 0.0, 0.0, 0.0, 0.0, 0.0, 0.375, 0.375, 0.375, 0.5, 0.4375, 0.5, 0.4375, 0.375, 0.375, 0.5617, 0.375, 0.5617, 0.375, 0.625, 0.375, 0.625, 0.375, 0.375, 0.375, 0.375, 0.375, 0.5, 0.375, 0.5, 0.625, 0.5, 0.625, 0.5617, 0.75, 0.5617, 0.75, 0.5, 0.5, 0.5, 0.5, 0.5617, 0.5625, 0.5617, 0.5625, 0.5, 0.5625, 0.375, 0.5625, 0.5, 0.625, 0.5, 0.625, 0.375, 0.4375, 0.375, 0.4375, 0.5, 0.5, 0.5, 0.5, 0.375, 0.375, 0.5, 0.375, 0.5, 0.375, 0.5617, 0.375, 0.5617, 0.4375, 0.5617, 0.4375, 0.625, 0.5, 0.625, 0.5, 0.5617, 0.5625, 0.5617, 0.5625, 0.625, 0.625, 0.625, 0.625, 0.5617, 0.375, 0.5, 0.375, 0.5617, 0.4375, 0.5617, 0.4375, 0.5, 0.375, 0.375, 0.375, 0.375, 0.375, 0.5, 0.375, 0.5, 0.375, 0.5, 0.375, 0.5, 0.375, 0.5617, 0.375, 0.5617, 0.375, 0.5617, 0.375, 0.5617, 0.375, 0.625, 0.375, 0.625, 0.375, 0.5617, 0.375, 0.625, 0.4375, 0.625, 0.4375, 0.5617, 0.5, 0.375, 0.5, 0.5, 0.5625, 0.5, 0.5625, 0.375, 0.5625, 0.5, 0.5625, 0.5617, 0.625, 0.5617, 0.625, 0.5, 0.4375, 0.5, 0.4375, 0.5617, 0.5, 0.5617, 0.5, 0.5, 0.5, 0.5617, 0.5, 0.625, 0.5625, 0.625, 0.5625, 0.5617, 0.625, 0.5617, 0.625, 0.625, 0.75, 0.625, 0.75, 0.5617, 0.375, 0.5, 0.375, 0.5, 0.375, 0.5617, 0.375, 0.5617, 0.375, 0.375, 0.375, 0.375, 0.375, 0.5, 0.375, 0.5, 0.375, 0.375, 0.375, 0.375, 0.375, 0.5, 0.375, 0.5, 0.375, 0.5, 0.375, 0.5, 0.375, 0.5617, 0.375, 0.5617, 0.375, 0.5617, 0.375, 0.5617, 0.375, 0.625, 0.375, 0.625, 0.375, 0.375, 0.375, 0.375, 0.375, 0.5, 0.375, 0.5, 0.375, 0.5, 0.375, 0.5, 0.375, 0.5617, 0.375, 0.5617, 0.375, 0.5617, 0.375, 0.5617, 0.375, 0.625, 0.375, 0.625, 0.375, 0.375, 0.375, 0.375, 0.375, 0.5, 0.375, 0.5, 0.375, 0.5, 0.375, 0.5, 0.375, 0.5617, 0.375, 0.5617, 0.375, 0.5617, 0.375, 0.5617, 0.375, 0.625, 0.375, 0.625, 0.375, 0.375, 0.375, 0.375, 0.375, 0.5, 0.375, 0.5, 0.375, 0.5, 0.375, 0.5, 0.375, 0.5617, 0.375, 0.5617, 0.375, 0.5617, 0.375, 0.5617, 0.375, 0.625, 0.375, 0.625, 0.375, 0.375, 0.375, 0.375, 0.375, 0.5, 0.375, 0.5, 0.375, 0.5, 0.375, 0.5, 0.375, 0.5617, 0.375, 0.5617, 0.375, 0.5617, 0.375, 0.5617, 0.375, 0.625, 0.375, 0.625, 0.375, 0.375, 0.375, 0.375, 0.375, 0.5, 0.375, 0.5, 0.375, 0.5, 0.375, 0.5, 0.375, 0.5617, 0.375, 0.5617, 0.375, 0.5617, 0.375, 0.5617, 0.375, 0.625, 0.375, 0.625, 0.375, 0.375, 0.375, 0.375, 0.375, 0.5, 0.375, 0.5, 0.375, 0.5, 0.375, 0.5, 0.375, 0.5617, 0.375, 0.5617, 0.375, 0.5617, 0.375, 0.5617, 0.375, 0.625, 0.375, 0.625, 0.375, 0.375, 0.375, 0.375, 0.375, 0.5, 0.375, 0.5, 0.375, 0.5, 0.375, 0.5, 0.375, 0.5617, 0.375, 0.5617, 0.375, 0.5617, 0.375, 0.5617, 0.375, 0.625, 0.375, 0.625, 0.375, 0.375, 0.375, 0.375, 0.375, 0.5, 0.375, 0.5, 0.375, 0.5, 0.375, 0.5, 0.375, 0.5617, 0.375, 0.5617, 0.375, 0.5617, 0.375, 0.5617, 0.375, 0.625, 0.375, 0.625, 0.375, 0.375, 0.375, 0.375, 0.375, 0.5, 0.375, 0.5, 0.375, 0.5, 0.375, 0.5, 0.375, 0.5617, 0.375, 0.5617, 0.375, 0.5617, 0.375, 0.5617, 0.375, 0.625, 0.375, 0.625, 0.375, 0.375, 0.375, 0.375, 0.375, 0.5, 0.375, 0.5, 0.375, 0.5, 0.375, 0.5, 0.375, 0.5617, 0.375, 0.5617, 0.375, 0.5617, 0.375, 0.5617, 0.375, 0.625, 0.375, 0.625, 0.375, 0.5, 0.375, 0.5, 0.375, 0.5, 0.375, 0.5, 0.375, 0.5, 0.375, 0.5, 0.375, 0.5617, 0.375, 0.5617, 0.375, 0.5617, 0.375, 0.5617, 0.375, 0.625, 0.375, 0.625, 0.25, 0.5, 0.25, 0.5, 0.375, 0.5, 0.375, 0.5, 0.375, 0.5, 0.375, 0.5, 0.375, 0.5617, 0.375, 0.5617, 0.375, 0.5617, 0.375, 0.5617, 0.375, 0.625, 0.375, 0.625, 0.375, 0.375, 0.375, 0.375, 0.375, 0.5, 0.375, 0.5, 0.375, 0.5, 0.375, 0.5, 0.25, 0.5, 0.25, 0.5, 0.375, 0.5, 0.375, 0.5, 0.25, 0.5, 0.25, 0.5, 0.375, 0.5, 0.375, 0.5, 0.375, 0.5, 0.375, 0.5, 0.375, 0.375, 0.375, 0.375, 0.375, 0.5, 0.375, 0.5, 0.375, 0.5, 0.375, 0.5, 0.375, 0.5, 0.375, 0.5, 0.375, 0.5, 0.375, 0.5, 0.375, 0.5, 0.375, 0.5, 0.375, 0.375, 0.375, 0.375, 0.375, 0.5, 0.375, 0.5, 0.375, 0.375, 0.375, 0.375, 0.375, 0.5, 0.375, 0.5, 0.375, 0.375, 0.375, 0.375, 0.375, 0.5, 0.375, 0.5, 0.375, 0.5, 0.375, 0.5, 0.25, 0.5, 0.25, 0.5, 0.375, 0.5, 0.375, 0.5, 0.375, 0.5, 0.375, 0.5, 0.375, 0.5, 0.375, 0.5, 0.375, 0.5, 0.375, 0.5, 0.375, 0.5617, 0.375, 0.5617, 0.375, 0.625, 0.375, 0.625, 0.375, 0.5617, 0.375, 0.5617, 0.375, 0.625, 0.375, 0.625, 0.25, 0.5, 0.25, 0.5, 0.375, 0.5, 0.375, 0.5, 0.375, 0.5, 0.375, 0.5, 0.375, 0.5617, 0.375, 0.5617, 0.375, 0.625, 0.375, 0.5617, 0.375, 0.5, 0.375, 0.5, 0.0, 0.0, 0.375, 0.5, 0.375, 0.5, 0.375, 0.5, 0.375, 0.5, 0.375, 0.5, 0.375, 0.5, 0.375, 0.5, 0.375, 0.5, 0.375, 0.5, 0.375, 0.5, 0.375, 0.5617, 0.375, 0.5617, 0.25, 0.5, 0.25, 0.5, 0.375, 0.5, 0.375, 0.5, 0.375, 0.5617, 0.375, 0.5617, 0.375, 0.625, 0.375, 0.625, 0.375, 0.5, 0.375, 0.5, 0.375, 0.5, 0.375, 0.5, 0.375, 0.5, 0.375, 0.5, 0.375, 0.5617, 0.375, 0.5617, 0.25, 0.5, 0.25, 0.5, 0.375, 0.5, 0.375, 0.5, 0.375, 0.5617, 0.375, 0.5617, 0.375, 0.625, 0.375, 0.625, 0.375, 0.5, 0.375, 0.5, 0.375, 0.5, 0.375, 0.5, 0.375, 0.5, 0.375, 0.5, 0.375, 0.5617, 0.375, 0.5617, 0.375, 0.5617, 0.375, 0.5617, 0.375, 0.625, 0.375, 0.625])
me_cube.materials.append(mat_material)
me_cube.use_mirror_vertex_groups = False
me_cube.update()

# ---- objects
ob_sword = bpy.data.objects.new('sword', me_cube)

# ---- transforms, parenting, visibility, modifiers, constraints
ob_sword.location = (0.0, 0.0, -2.384e-07)
ob_sword.rotation_euler = (-3.142, -3.353e-23, 4.441e-16)
ob_sword.scale = (0.021, 0.021, 0.021)
ob_sword.lock_rotations_4d = False
ob_sword.empty_display_type = 'ARROWS'
ob_sword.lineart.crease_threshold = 0.0

# ---- collection membership
col_collection.objects.link(ob_sword)

# ---- scene / render settings (as saved in the file)
scene.frame_start = 1; scene.frame_end = 250; scene.frame_set(1)
scene.render.engine = 'BLENDER_EEVEE_NEXT'
bpy.context.view_layer.update()

# ---- added for rendering (the .blend has no active camera and no usable light): camera, sun
cam_auto = bpy.data.cameras.new('AutoCamera')
cam_auto.lens = 50.0
cam_auto.sensor_width = 36.0
cam_auto.clip_end = 1000.0
ob_auto_camera = bpy.data.objects.new('AutoCamera', cam_auto)
scene.collection.objects.link(ob_auto_camera)
ob_auto_camera.location = (0.859405, -1.03129, 1.11721)
ob_auto_camera.rotation_euler = (1.09748, -7.21219e-08, 0.694738)
scene.camera = ob_auto_camera
light_auto_sun = bpy.data.lights.new('AutoSun', 'SUN')
light_auto_sun.energy = 3.0
light_auto_sun.angle = 0.0523599
ob_auto_sun = bpy.data.objects.new('AutoSun', light_auto_sun)
scene.collection.objects.link(ob_auto_sun)
ob_auto_sun.rotation_euler = (0.872665, 0.174533, 0.523599)
bpy.context.view_layer.update()
